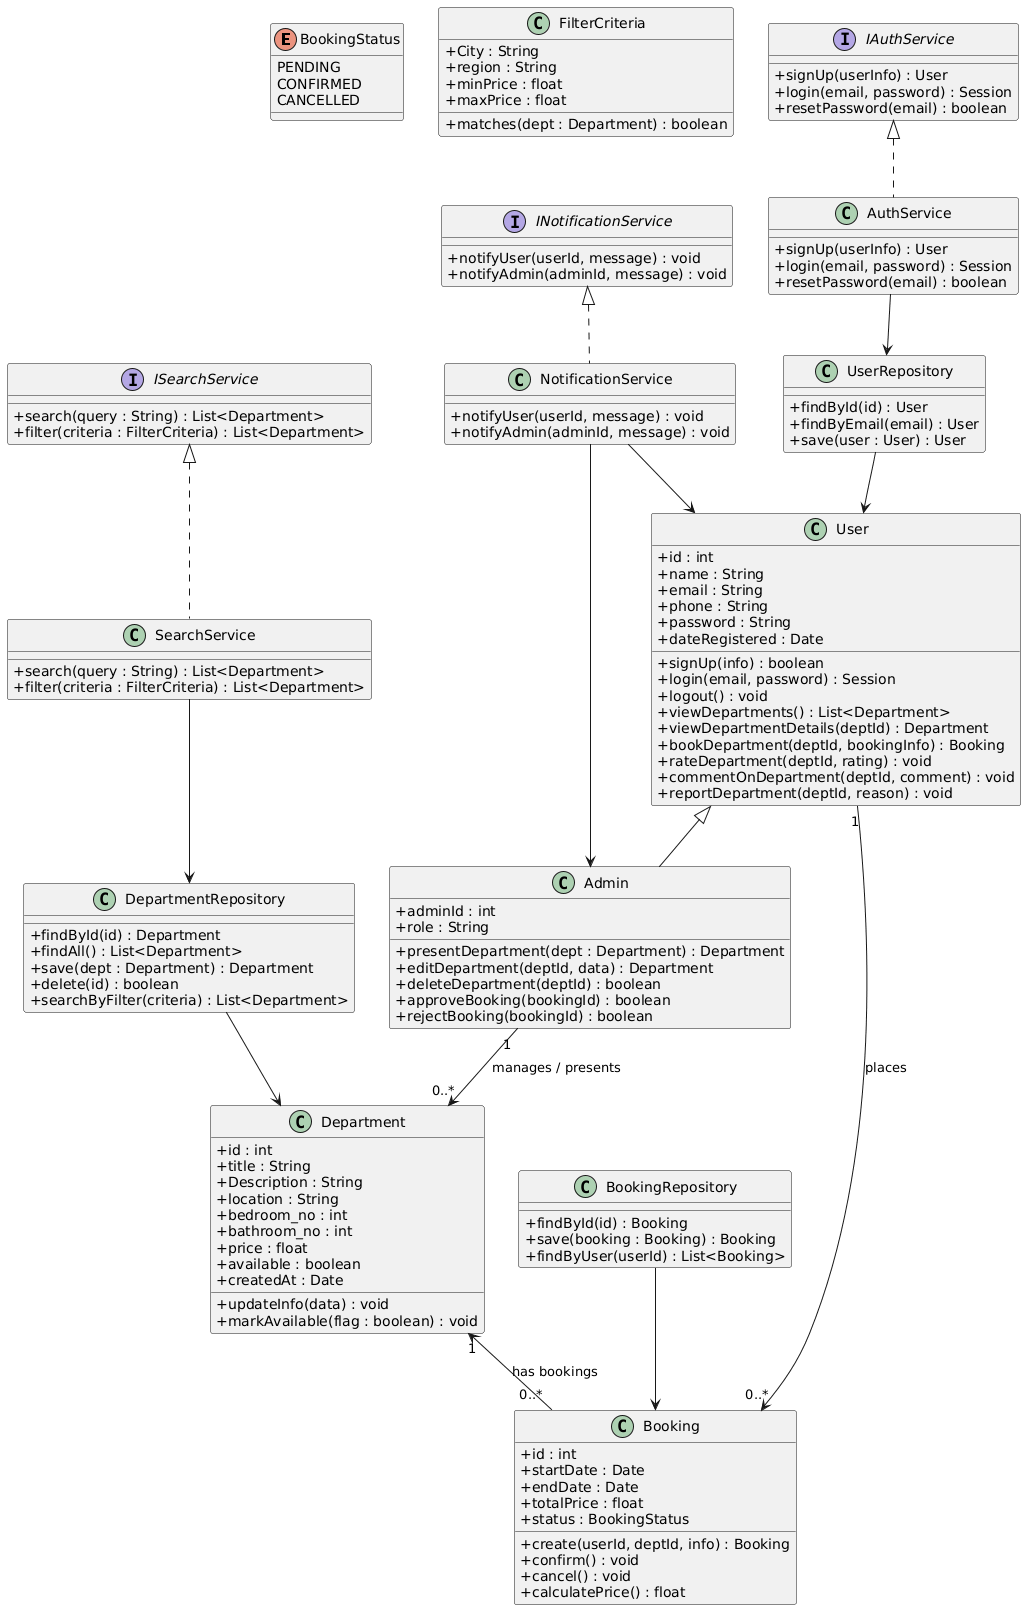

The diagram above was rendered by PlantUML. Its source (embedded in the PNG):
@startuml
skinparam classAttributeIconSize 0

' =========================
' ENUMS
' =========================
enum BookingStatus {
  PENDING
  CONFIRMED
  CANCELLED
}

' =========================
' FILTER & CRITERIA
' =========================
class FilterCriteria {
  +City : String
+region : String
  +minPrice : float
  +maxPrice : float
  +matches(dept : Department) : boolean
}

' =========================
' INTERFACES
' =========================
interface ISearchService {
  +search(query : String) : List<Department>
  +filter(criteria : FilterCriteria) : List<Department>
}

interface IAuthService {
  +signUp(userInfo) : User
  +login(email, password) : Session
  +resetPassword(email) : boolean
}

interface INotificationService {
  +notifyUser(userId, message) : void
  +notifyAdmin(adminId, message) : void
}

' =========================
' SERVICES
' =========================
class SearchService {
  +search(query : String) : List<Department>
  +filter(criteria : FilterCriteria) : List<Department>
}

class AuthService {
  +signUp(userInfo) : User
  +login(email, password) : Session
  +resetPassword(email) : boolean
}

class NotificationService {
  +notifyUser(userId, message) : void
  +notifyAdmin(adminId, message) : void
}

ISearchService <|.. SearchService
IAuthService <|.. AuthService
INotificationService <|.. NotificationService

' =========================
' REPOSITORIES
' =========================
class DepartmentRepository {
  +findById(id) : Department
  +findAll() : List<Department>
  +save(dept : Department) : Department
  +delete(id) : boolean
  +searchByFilter(criteria) : List<Department>
}

class BookingRepository {
  +findById(id) : Booking
  +save(booking : Booking) : Booking
  +findByUser(userId) : List<Booking>
}

class UserRepository {
  +findById(id) : User
  +findByEmail(email) : User
  +save(user : User) : User
}

' =========================
' CORE ENTITIES
' =========================
class User {
  +id : int
  +name : String
  +email : String
  +phone : String
  +password : String
  +dateRegistered : Date

  +signUp(info) : boolean
  +login(email, password) : Session
  +logout() : void
  +viewDepartments() : List<Department>
  +viewDepartmentDetails(deptId) : Department
  +bookDepartment(deptId, bookingInfo) : Booking
  +rateDepartment(deptId, rating) : void
  +commentOnDepartment(deptId, comment) : void
  +reportDepartment(deptId, reason) : void
}

class Admin {
  +adminId : int
  +role : String

  +presentDepartment(dept : Department) : Department
  +editDepartment(deptId, data) : Department
  +deleteDepartment(deptId) : boolean
  +approveBooking(bookingId) : boolean
  +rejectBooking(bookingId) : boolean
}

User <|-- Admin

class Department {
  +id : int
  +title : String
+Description : String
  +location : String
+bedroom_no : int
+bathroom_no : int
  +price : float
  +available : boolean
  +createdAt : Date

  +updateInfo(data) : void
  +markAvailable(flag : boolean) : void
}

class Booking {
  +id : int
  +startDate : Date
  +endDate : Date
  +totalPrice : float
  +status : BookingStatus

  +create(userId, deptId, info) : Booking
  +confirm() : void
  +cancel() : void
  +calculatePrice() : float
}

' =========================
' RELATIONSHIPS
' =========================

' Admin manages departments
Admin "1" --> "0..*" Department : manages / presents

' User places bookings
User "1" --> "0..*" Booking : places

' Department has bookings
Department "1" <-- "0..*" Booking : has bookings

' Repositories dependencies
SearchService --> DepartmentRepository
BookingRepository --> Booking
UserRepository --> User
DepartmentRepository --> Department

AuthService --> UserRepository
NotificationService --> User
NotificationService --> Admin
@enduml